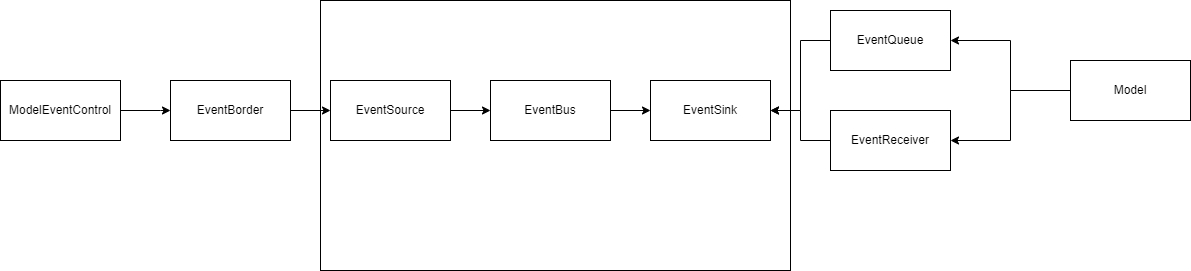

The diagram above was exported from draw.io. Its source (the exported page's mxGraphModel, read from the mxfile embedded in the PNG):
<mxGraphModel dx="562" dy="674" grid="1" gridSize="10" guides="1" tooltips="1" connect="1" arrows="1" fold="1" page="1" pageScale="1" pageWidth="827" pageHeight="1169" math="0" shadow="0">
  <root>
    <mxCell id="0" />
    <mxCell id="1" parent="0" />
    <mxCell id="20" value="" style="rounded=0;whiteSpace=wrap;html=1;" vertex="1" parent="1">
      <mxGeometry x="350" y="240" width="470" height="270" as="geometry" />
    </mxCell>
    <mxCell id="7" style="edgeStyle=orthogonalEdgeStyle;rounded=0;orthogonalLoop=1;jettySize=auto;html=1;exitX=1;exitY=0.5;exitDx=0;exitDy=0;" edge="1" parent="1" source="18" target="6">
      <mxGeometry relative="1" as="geometry" />
    </mxCell>
    <mxCell id="19" style="edgeStyle=orthogonalEdgeStyle;rounded=0;orthogonalLoop=1;jettySize=auto;html=1;entryX=0;entryY=0.5;entryDx=0;entryDy=0;" edge="1" parent="1" source="2" target="18">
      <mxGeometry relative="1" as="geometry" />
    </mxCell>
    <mxCell id="2" value="EventBorder" style="rounded=0;whiteSpace=wrap;html=1;" vertex="1" parent="1">
      <mxGeometry x="200" y="320" width="120" height="60" as="geometry" />
    </mxCell>
    <mxCell id="4" style="edgeStyle=orthogonalEdgeStyle;rounded=0;orthogonalLoop=1;jettySize=auto;html=1;" edge="1" parent="1" source="3" target="2">
      <mxGeometry relative="1" as="geometry">
        <Array as="points">
          <mxPoint x="190" y="350" />
          <mxPoint x="190" y="350" />
        </Array>
      </mxGeometry>
    </mxCell>
    <mxCell id="3" value="ModelEventControl" style="rounded=0;whiteSpace=wrap;html=1;" vertex="1" parent="1">
      <mxGeometry x="30" y="320" width="120" height="60" as="geometry" />
    </mxCell>
    <mxCell id="21" style="edgeStyle=orthogonalEdgeStyle;rounded=0;orthogonalLoop=1;jettySize=auto;html=1;entryX=1;entryY=0.5;entryDx=0;entryDy=0;" edge="1" parent="1" source="5" target="8">
      <mxGeometry relative="1" as="geometry" />
    </mxCell>
    <mxCell id="5" value="EventQueue" style="rounded=0;whiteSpace=wrap;html=1;" vertex="1" parent="1">
      <mxGeometry x="860" y="250" width="120" height="60" as="geometry" />
    </mxCell>
    <mxCell id="9" style="edgeStyle=orthogonalEdgeStyle;rounded=0;orthogonalLoop=1;jettySize=auto;html=1;entryX=0;entryY=0.5;entryDx=0;entryDy=0;" edge="1" parent="1" source="6" target="8">
      <mxGeometry relative="1" as="geometry" />
    </mxCell>
    <mxCell id="6" value="EventBus" style="rounded=0;whiteSpace=wrap;html=1;" vertex="1" parent="1">
      <mxGeometry x="520" y="320" width="120" height="60" as="geometry" />
    </mxCell>
    <mxCell id="8" value="EventSink" style="rounded=0;whiteSpace=wrap;html=1;" vertex="1" parent="1">
      <mxGeometry x="680" y="320" width="120" height="60" as="geometry" />
    </mxCell>
    <mxCell id="22" style="edgeStyle=orthogonalEdgeStyle;rounded=0;orthogonalLoop=1;jettySize=auto;html=1;" edge="1" parent="1" source="11" target="8">
      <mxGeometry relative="1" as="geometry" />
    </mxCell>
    <mxCell id="11" value="EventReceiver" style="rounded=0;whiteSpace=wrap;html=1;" vertex="1" parent="1">
      <mxGeometry x="860" y="350" width="120" height="60" as="geometry" />
    </mxCell>
    <mxCell id="16" style="edgeStyle=orthogonalEdgeStyle;rounded=0;orthogonalLoop=1;jettySize=auto;html=1;entryX=1;entryY=0.5;entryDx=0;entryDy=0;" edge="1" parent="1" source="13" target="5">
      <mxGeometry relative="1" as="geometry" />
    </mxCell>
    <mxCell id="17" style="edgeStyle=orthogonalEdgeStyle;rounded=0;orthogonalLoop=1;jettySize=auto;html=1;entryX=1;entryY=0.5;entryDx=0;entryDy=0;" edge="1" parent="1" source="13" target="11">
      <mxGeometry relative="1" as="geometry" />
    </mxCell>
    <mxCell id="13" value="Model" style="rounded=0;whiteSpace=wrap;html=1;" vertex="1" parent="1">
      <mxGeometry x="1100" y="300" width="120" height="60" as="geometry" />
    </mxCell>
    <mxCell id="18" value="EventSource" style="rounded=0;whiteSpace=wrap;html=1;" vertex="1" parent="1">
      <mxGeometry x="360" y="320" width="120" height="60" as="geometry" />
    </mxCell>
  </root>
</mxGraphModel>